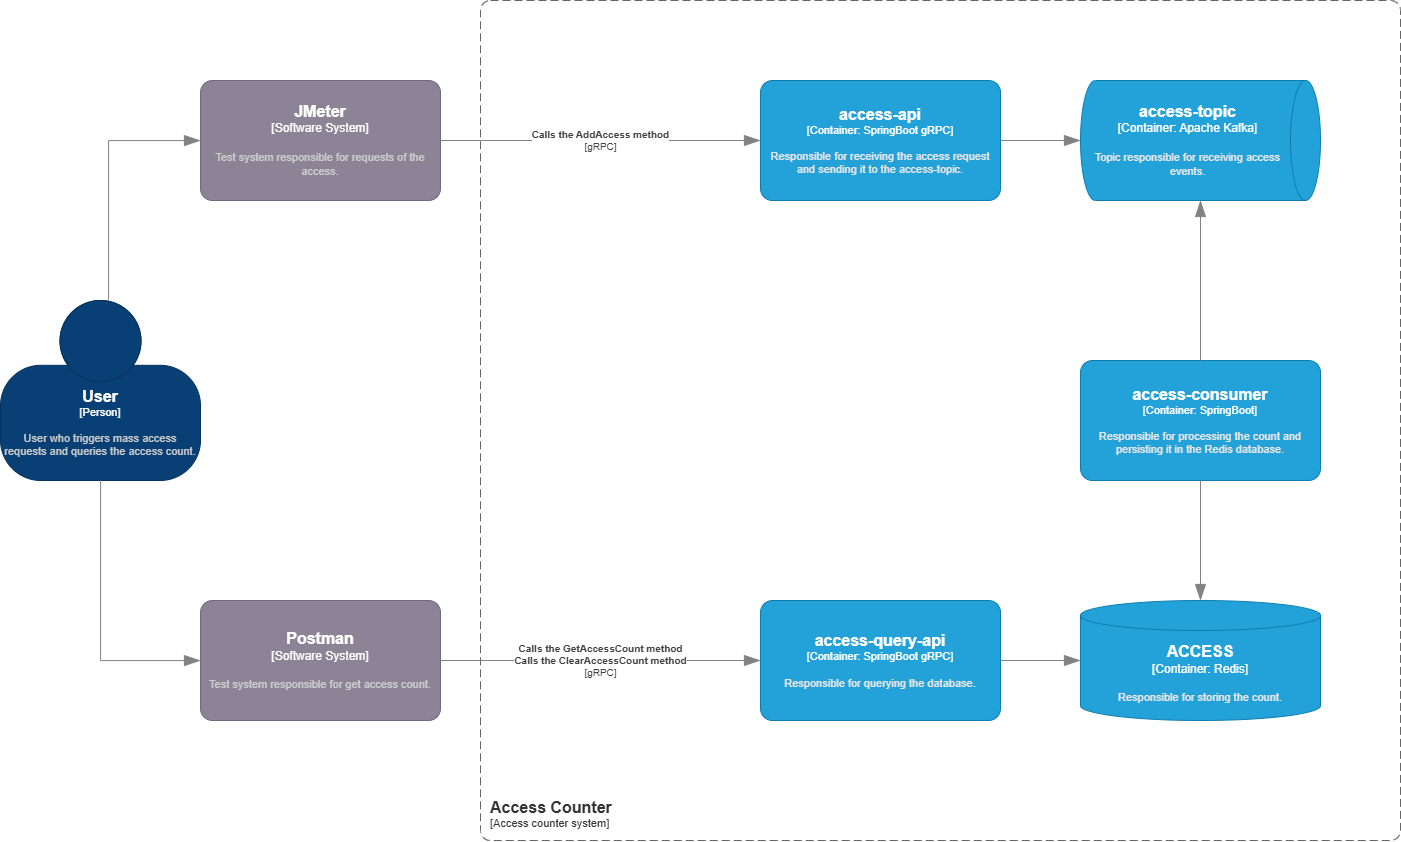

The diagram above was exported from draw.io. Its source (the exported page's mxGraphModel, read from the mxfile embedded in the PNG):
<mxGraphModel dx="3021" dy="1143" grid="1" gridSize="10" guides="1" tooltips="1" connect="1" arrows="1" fold="1" page="1" pageScale="1" pageWidth="827" pageHeight="1169" math="0" shadow="0">
  <root>
    <mxCell id="0" />
    <mxCell id="1" parent="0" />
    <object placeholders="1" c4Name="access-api" c4Type="Container" c4Technology="SpringBoot gRPC" c4Description="Responsible for receiving the access request and sending it to the access-topic." label="&lt;font style=&quot;font-size: 16px&quot;&gt;&lt;b&gt;%c4Name%&lt;/b&gt;&lt;/font&gt;&lt;div&gt;[%c4Type%: %c4Technology%]&lt;/div&gt;&lt;br&gt;&lt;div&gt;&lt;font style=&quot;font-size: 11px&quot;&gt;&lt;font color=&quot;#E6E6E6&quot;&gt;%c4Description%&lt;/font&gt;&lt;/div&gt;" id="K6g39ZxqzNOh8qCuGdLN-1">
      <mxCell style="rounded=1;whiteSpace=wrap;html=1;fontSize=11;labelBackgroundColor=none;fillColor=#23A2D9;fontColor=#ffffff;align=center;arcSize=10;strokeColor=#0E7DAD;metaEdit=1;resizable=0;points=[[0.25,0,0],[0.5,0,0],[0.75,0,0],[1,0.25,0],[1,0.5,0],[1,0.75,0],[0.75,1,0],[0.5,1,0],[0.25,1,0],[0,0.75,0],[0,0.5,0],[0,0.25,0]];" parent="1" vertex="1">
        <mxGeometry x="120" y="120" width="240" height="120" as="geometry" />
      </mxCell>
    </object>
    <object placeholders="1" c4Name="access-consumer" c4Type="Container" c4Technology="SpringBoot" c4Description="Responsible for processing the count and persisting it in the Redis database." label="&lt;font style=&quot;font-size: 16px&quot;&gt;&lt;b&gt;%c4Name%&lt;/b&gt;&lt;/font&gt;&lt;div&gt;[%c4Type%: %c4Technology%]&lt;/div&gt;&lt;br&gt;&lt;div&gt;&lt;font style=&quot;font-size: 11px&quot;&gt;&lt;font color=&quot;#E6E6E6&quot;&gt;%c4Description%&lt;/font&gt;&lt;/div&gt;" id="K6g39ZxqzNOh8qCuGdLN-2">
      <mxCell style="rounded=1;whiteSpace=wrap;html=1;fontSize=11;labelBackgroundColor=none;fillColor=#23A2D9;fontColor=#ffffff;align=center;arcSize=10;strokeColor=#0E7DAD;metaEdit=1;resizable=0;points=[[0.25,0,0],[0.5,0,0],[0.75,0,0],[1,0.25,0],[1,0.5,0],[1,0.75,0],[0.75,1,0],[0.5,1,0],[0.25,1,0],[0,0.75,0],[0,0.5,0],[0,0.25,0]];" parent="1" vertex="1">
        <mxGeometry x="440" y="400" width="240" height="120" as="geometry" />
      </mxCell>
    </object>
    <object placeholders="1" c4Name="access-topic" c4Type="Container" c4Technology="Apache Kafka" c4Description="Topic responsible for receiving access events." label="&lt;font style=&quot;font-size: 16px&quot;&gt;&lt;b&gt;%c4Name%&lt;/b&gt;&lt;/font&gt;&lt;div&gt;[%c4Type%:&amp;nbsp;%c4Technology%]&lt;/div&gt;&lt;br&gt;&lt;div&gt;&lt;font style=&quot;font-size: 11px&quot;&gt;&lt;font color=&quot;#E6E6E6&quot;&gt;%c4Description%&lt;/font&gt;&lt;/div&gt;" id="K6g39ZxqzNOh8qCuGdLN-3">
      <mxCell style="shape=cylinder3;size=15;direction=south;whiteSpace=wrap;html=1;boundedLbl=1;rounded=0;labelBackgroundColor=none;fillColor=#23A2D9;fontSize=12;fontColor=#ffffff;align=center;strokeColor=#0E7DAD;metaEdit=1;points=[[0.5,0,0],[1,0.25,0],[1,0.5,0],[1,0.75,0],[0.5,1,0],[0,0.75,0],[0,0.5,0],[0,0.25,0]];resizable=0;" parent="1" vertex="1">
        <mxGeometry x="440" y="120" width="240" height="120" as="geometry" />
      </mxCell>
    </object>
    <object placeholders="1" c4Type="Relationship" id="K6g39ZxqzNOh8qCuGdLN-4">
      <mxCell style="endArrow=blockThin;html=1;fontSize=10;fontColor=#404040;strokeWidth=1;endFill=1;strokeColor=#828282;elbow=vertical;metaEdit=1;endSize=14;startSize=14;jumpStyle=arc;jumpSize=16;rounded=0;edgeStyle=orthogonalEdgeStyle;" parent="1" source="K6g39ZxqzNOh8qCuGdLN-1" target="K6g39ZxqzNOh8qCuGdLN-3" edge="1">
        <mxGeometry width="240" relative="1" as="geometry">
          <mxPoint x="141" y="25" as="sourcePoint" />
          <mxPoint x="381" y="25" as="targetPoint" />
        </mxGeometry>
      </mxCell>
    </object>
    <object placeholders="1" c4Name="ACCESS" c4Type="Container" c4Technology="Redis" c4Description="Responsible for storing the count." label="&lt;font style=&quot;font-size: 16px&quot;&gt;&lt;b&gt;%c4Name%&lt;/b&gt;&lt;/font&gt;&lt;div&gt;[%c4Type%:&amp;nbsp;%c4Technology%]&lt;/div&gt;&lt;br&gt;&lt;div&gt;&lt;font style=&quot;font-size: 11px&quot;&gt;&lt;font color=&quot;#E6E6E6&quot;&gt;%c4Description%&lt;/font&gt;&lt;/div&gt;" id="K6g39ZxqzNOh8qCuGdLN-6">
      <mxCell style="shape=cylinder3;size=15;whiteSpace=wrap;html=1;boundedLbl=1;rounded=0;labelBackgroundColor=none;fillColor=#23A2D9;fontSize=12;fontColor=#ffffff;align=center;strokeColor=#0E7DAD;metaEdit=1;points=[[0.5,0,0],[1,0.25,0],[1,0.5,0],[1,0.75,0],[0.5,1,0],[0,0.75,0],[0,0.5,0],[0,0.25,0]];resizable=0;" parent="1" vertex="1">
        <mxGeometry x="440" y="640" width="240" height="120" as="geometry" />
      </mxCell>
    </object>
    <object placeholders="1" c4Name="Access Counter" c4Type="SystemScopeBoundary" c4Application="Access counter system" label="&lt;font style=&quot;font-size: 16px&quot;&gt;&lt;b&gt;&lt;div style=&quot;text-align: left&quot;&gt;%c4Name%&lt;/div&gt;&lt;/b&gt;&lt;/font&gt;&lt;div style=&quot;text-align: left&quot;&gt;[%c4Application%]&lt;/div&gt;" id="K6g39ZxqzNOh8qCuGdLN-8">
      <mxCell style="rounded=1;fontSize=11;whiteSpace=wrap;html=1;dashed=1;arcSize=20;fillColor=none;strokeColor=#666666;fontColor=#333333;labelBackgroundColor=none;align=left;verticalAlign=bottom;labelBorderColor=none;spacingTop=0;spacing=10;dashPattern=8 4;metaEdit=1;rotatable=0;perimeter=rectanglePerimeter;noLabel=0;labelPadding=0;allowArrows=0;connectable=0;expand=0;recursiveResize=0;editable=1;pointerEvents=0;absoluteArcSize=1;points=[[0.25,0,0],[0.5,0,0],[0.75,0,0],[1,0.25,0],[1,0.5,0],[1,0.75,0],[0.75,1,0],[0.5,1,0],[0.25,1,0],[0,0.75,0],[0,0.5,0],[0,0.25,0]];" parent="1" vertex="1">
        <mxGeometry x="-160" y="40" width="920" height="840" as="geometry" />
      </mxCell>
    </object>
    <object placeholders="1" c4Type="Relationship" id="gMUk61bDN_cYU0kjTK63-1">
      <mxCell style="endArrow=blockThin;html=1;fontSize=10;fontColor=#404040;strokeWidth=1;endFill=1;strokeColor=#828282;elbow=vertical;metaEdit=1;endSize=14;startSize=14;jumpStyle=arc;jumpSize=16;rounded=0;edgeStyle=orthogonalEdgeStyle;" parent="1" source="K6g39ZxqzNOh8qCuGdLN-2" target="K6g39ZxqzNOh8qCuGdLN-3" edge="1">
        <mxGeometry width="240" relative="1" as="geometry">
          <mxPoint x="421" y="65" as="sourcePoint" />
          <mxPoint x="661" y="65" as="targetPoint" />
        </mxGeometry>
      </mxCell>
    </object>
    <object placeholders="1" c4Type="Relationship" id="gMUk61bDN_cYU0kjTK63-2">
      <mxCell style="endArrow=blockThin;html=1;fontSize=10;fontColor=#404040;strokeWidth=1;endFill=1;strokeColor=#828282;elbow=vertical;metaEdit=1;endSize=14;startSize=14;jumpStyle=arc;jumpSize=16;rounded=0;edgeStyle=orthogonalEdgeStyle;" parent="1" source="K6g39ZxqzNOh8qCuGdLN-2" target="K6g39ZxqzNOh8qCuGdLN-6" edge="1">
        <mxGeometry width="240" relative="1" as="geometry">
          <mxPoint x="421" y="65" as="sourcePoint" />
          <mxPoint x="661" y="65" as="targetPoint" />
        </mxGeometry>
      </mxCell>
    </object>
    <object placeholders="1" c4Name="User" c4Type="Person" c4Description="User who triggers mass access requests and queries the access count." label="&lt;font style=&quot;font-size: 16px&quot;&gt;&lt;b&gt;%c4Name%&lt;/b&gt;&lt;/font&gt;&lt;div&gt;[%c4Type%]&lt;/div&gt;&lt;br&gt;&lt;div&gt;&lt;font style=&quot;font-size: 11px&quot;&gt;&lt;font color=&quot;#cccccc&quot;&gt;%c4Description%&lt;/font&gt;&lt;/div&gt;" id="gMUk61bDN_cYU0kjTK63-3">
      <mxCell style="html=1;fontSize=11;dashed=0;whiteSpace=wrap;fillColor=#083F75;strokeColor=#06315C;fontColor=#ffffff;shape=mxgraph.c4.person2;align=center;metaEdit=1;points=[[0.5,0,0],[1,0.5,0],[1,0.75,0],[0.75,1,0],[0.5,1,0],[0.25,1,0],[0,0.75,0],[0,0.5,0]];resizable=0;" parent="1" vertex="1">
        <mxGeometry x="-640" y="340" width="200" height="180" as="geometry" />
      </mxCell>
    </object>
    <object placeholders="1" c4Type="Relationship" id="gMUk61bDN_cYU0kjTK63-4">
      <mxCell style="endArrow=blockThin;html=1;fontSize=10;fontColor=#404040;strokeWidth=1;endFill=1;strokeColor=#828282;elbow=vertical;metaEdit=1;endSize=14;startSize=14;jumpStyle=arc;jumpSize=16;rounded=0;edgeStyle=orthogonalEdgeStyle;" parent="1" source="gMUk61bDN_cYU0kjTK63-3" target="gMUk61bDN_cYU0kjTK63-6" edge="1">
        <mxGeometry width="240" relative="1" as="geometry">
          <mxPoint x="-573" y="470" as="sourcePoint" />
          <mxPoint x="-493" y="180.00000000000023" as="targetPoint" />
          <Array as="points">
            <mxPoint x="-532" y="440" />
            <mxPoint x="-532" y="180" />
          </Array>
        </mxGeometry>
      </mxCell>
    </object>
    <object placeholders="1" c4Name="JMeter" c4Type="Software System" c4Description="Test  system responsible for requests of the access." label="&lt;font style=&quot;font-size: 16px&quot;&gt;&lt;b&gt;%c4Name%&lt;/b&gt;&lt;/font&gt;&lt;div&gt;[%c4Type%]&lt;/div&gt;&lt;br&gt;&lt;div&gt;&lt;font style=&quot;font-size: 11px&quot;&gt;&lt;font color=&quot;#cccccc&quot;&gt;%c4Description%&lt;/font&gt;&lt;/div&gt;" id="gMUk61bDN_cYU0kjTK63-6">
      <mxCell style="rounded=1;whiteSpace=wrap;html=1;labelBackgroundColor=none;fillColor=#8C8496;fontColor=#ffffff;align=center;arcSize=10;strokeColor=#736782;metaEdit=1;resizable=0;points=[[0.25,0,0],[0.5,0,0],[0.75,0,0],[1,0.25,0],[1,0.5,0],[1,0.75,0],[0.75,1,0],[0.5,1,0],[0.25,1,0],[0,0.75,0],[0,0.5,0],[0,0.25,0]];" parent="1" vertex="1">
        <mxGeometry x="-440" y="120" width="240" height="120" as="geometry" />
      </mxCell>
    </object>
    <object placeholders="1" c4Type="Relationship" c4Technology="gRPC" c4Description="Calls the AddAccess method" label="&lt;div style=&quot;text-align: left&quot;&gt;&lt;div style=&quot;text-align: center&quot;&gt;&lt;b&gt;%c4Description%&lt;/b&gt;&lt;/div&gt;&lt;div style=&quot;text-align: center&quot;&gt;[%c4Technology%]&lt;/div&gt;&lt;/div&gt;" id="gMUk61bDN_cYU0kjTK63-9">
      <mxCell style="endArrow=blockThin;html=1;fontSize=10;fontColor=#404040;strokeWidth=1;endFill=1;strokeColor=#828282;elbow=vertical;metaEdit=1;endSize=14;startSize=14;jumpStyle=arc;jumpSize=16;rounded=0;edgeStyle=orthogonalEdgeStyle;" parent="1" source="gMUk61bDN_cYU0kjTK63-6" target="K6g39ZxqzNOh8qCuGdLN-1" edge="1">
        <mxGeometry width="240" relative="1" as="geometry">
          <mxPoint x="-120" y="-0.589999999999975" as="sourcePoint" />
          <mxPoint x="120" y="-0.589999999999975" as="targetPoint" />
          <mxPoint as="offset" />
        </mxGeometry>
      </mxCell>
    </object>
    <object placeholders="1" c4Name="Postman" c4Type="Software System" c4Description="Test system responsible for get access count." label="&lt;font style=&quot;font-size: 16px&quot;&gt;&lt;b&gt;%c4Name%&lt;/b&gt;&lt;/font&gt;&lt;div&gt;[%c4Type%]&lt;/div&gt;&lt;br&gt;&lt;div&gt;&lt;font style=&quot;font-size: 11px&quot;&gt;&lt;font color=&quot;#cccccc&quot;&gt;%c4Description%&lt;/font&gt;&lt;/div&gt;" id="gMUk61bDN_cYU0kjTK63-13">
      <mxCell style="rounded=1;whiteSpace=wrap;html=1;labelBackgroundColor=none;fillColor=#8C8496;fontColor=#ffffff;align=center;arcSize=10;strokeColor=#736782;metaEdit=1;resizable=0;points=[[0.25,0,0],[0.5,0,0],[0.75,0,0],[1,0.25,0],[1,0.5,0],[1,0.75,0],[0.75,1,0],[0.5,1,0],[0.25,1,0],[0,0.75,0],[0,0.5,0],[0,0.25,0]];" parent="1" vertex="1">
        <mxGeometry x="-440" y="640" width="240" height="120" as="geometry" />
      </mxCell>
    </object>
    <object placeholders="1" c4Type="Relationship" c4Technology="gRPC" c4Description="Calls the GetAccessCount method&#10;Calls the ClearAccessCount method" label="&lt;div style=&quot;text-align: left&quot;&gt;&lt;div style=&quot;text-align: center&quot;&gt;&lt;b&gt;%c4Description%&lt;/b&gt;&lt;/div&gt;&lt;div style=&quot;text-align: center&quot;&gt;[%c4Technology%]&lt;/div&gt;&lt;/div&gt;" id="gMUk61bDN_cYU0kjTK63-14">
      <mxCell style="endArrow=blockThin;html=1;fontSize=10;fontColor=#404040;strokeWidth=1;endFill=1;strokeColor=#828282;elbow=vertical;metaEdit=1;endSize=14;startSize=14;jumpStyle=arc;jumpSize=16;rounded=0;edgeStyle=orthogonalEdgeStyle;" parent="1" source="gMUk61bDN_cYU0kjTK63-13" target="iEfYsgNDRu41qU-oJjvH-1" edge="1">
        <mxGeometry width="240" relative="1" as="geometry">
          <mxPoint x="-100" y="210" as="sourcePoint" />
          <mxPoint x="220" y="330" as="targetPoint" />
        </mxGeometry>
      </mxCell>
    </object>
    <object placeholders="1" c4Type="Relationship" id="gMUk61bDN_cYU0kjTK63-15">
      <mxCell style="endArrow=blockThin;html=1;fontSize=10;fontColor=#404040;strokeWidth=1;endFill=1;strokeColor=#828282;elbow=vertical;metaEdit=1;endSize=14;startSize=14;jumpStyle=arc;jumpSize=16;rounded=0;edgeStyle=orthogonalEdgeStyle;" parent="1" source="gMUk61bDN_cYU0kjTK63-3" target="gMUk61bDN_cYU0kjTK63-13" edge="1">
        <mxGeometry width="240" relative="1" as="geometry">
          <mxPoint x="-663" y="689.9999999999998" as="sourcePoint" />
          <mxPoint x="-493" y="700" as="targetPoint" />
          <Array as="points">
            <mxPoint x="-540" y="700" />
          </Array>
        </mxGeometry>
      </mxCell>
    </object>
    <object placeholders="1" c4Name="access-query-api" c4Type="Container" c4Technology="SpringBoot gRPC" c4Description="Responsible for querying the database." label="&lt;font style=&quot;font-size: 16px&quot;&gt;&lt;b&gt;%c4Name%&lt;/b&gt;&lt;/font&gt;&lt;div&gt;[%c4Type%: %c4Technology%]&lt;/div&gt;&lt;br&gt;&lt;div&gt;&lt;font style=&quot;font-size: 11px&quot;&gt;&lt;font color=&quot;#E6E6E6&quot;&gt;%c4Description%&lt;/font&gt;&lt;/div&gt;" id="iEfYsgNDRu41qU-oJjvH-1">
      <mxCell style="rounded=1;whiteSpace=wrap;html=1;fontSize=11;labelBackgroundColor=none;fillColor=#23A2D9;fontColor=#ffffff;align=center;arcSize=10;strokeColor=#0E7DAD;metaEdit=1;resizable=0;points=[[0.25,0,0],[0.5,0,0],[0.75,0,0],[1,0.25,0],[1,0.5,0],[1,0.75,0],[0.75,1,0],[0.5,1,0],[0.25,1,0],[0,0.75,0],[0,0.5,0],[0,0.25,0]];" vertex="1" parent="1">
        <mxGeometry x="120" y="640" width="240" height="120" as="geometry" />
      </mxCell>
    </object>
    <object placeholders="1" c4Type="Relationship" id="iEfYsgNDRu41qU-oJjvH-2">
      <mxCell style="endArrow=blockThin;html=1;fontSize=10;fontColor=#404040;strokeWidth=1;endFill=1;strokeColor=#828282;elbow=vertical;metaEdit=1;endSize=14;startSize=14;jumpStyle=arc;jumpSize=16;rounded=0;edgeStyle=orthogonalEdgeStyle;" edge="1" parent="1" source="iEfYsgNDRu41qU-oJjvH-1" target="K6g39ZxqzNOh8qCuGdLN-6">
        <mxGeometry width="240" relative="1" as="geometry">
          <mxPoint x="360" y="699.29" as="sourcePoint" />
          <mxPoint x="450" y="699.29" as="targetPoint" />
        </mxGeometry>
      </mxCell>
    </object>
  </root>
</mxGraphModel>